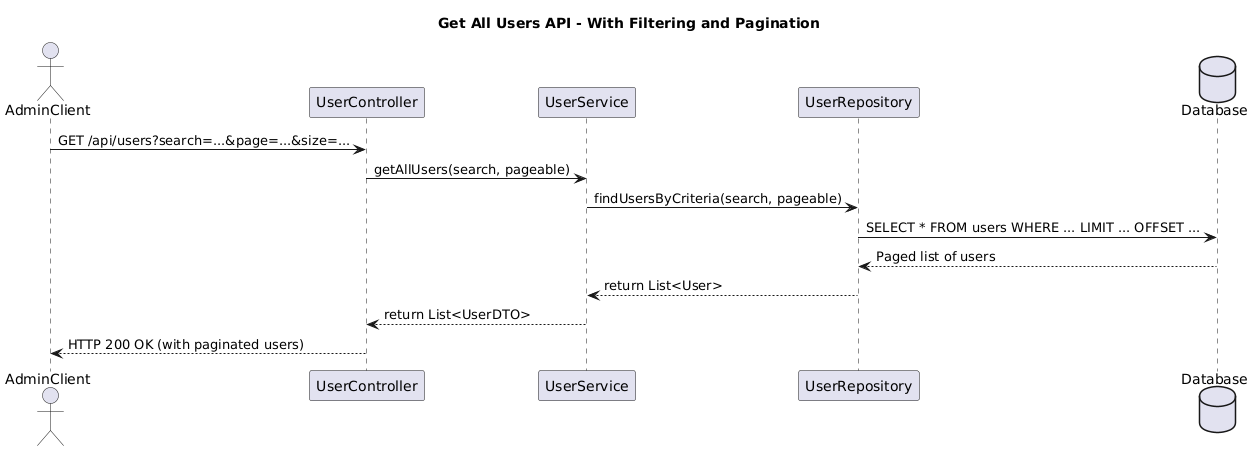

The diagram above was rendered by PlantUML. Its source (embedded in the PNG):
@startuml
title Get All Users API - With Filtering and Pagination

actor AdminClient
participant "UserController" as Controller
participant "UserService" as Service
participant "UserRepository" as Repo
database "Database" as DB

AdminClient -> Controller: GET /api/users?search=...&page=...&size=...
Controller -> Service: getAllUsers(search, pageable)
Service -> Repo: findUsersByCriteria(search, pageable)
Repo -> DB: SELECT * FROM users WHERE ... LIMIT ... OFFSET ...
DB --> Repo: Paged list of users
Repo --> Service: return List<User>
Service --> Controller: return List<UserDTO>
Controller --> AdminClient: HTTP 200 OK (with paginated users)
@enduml